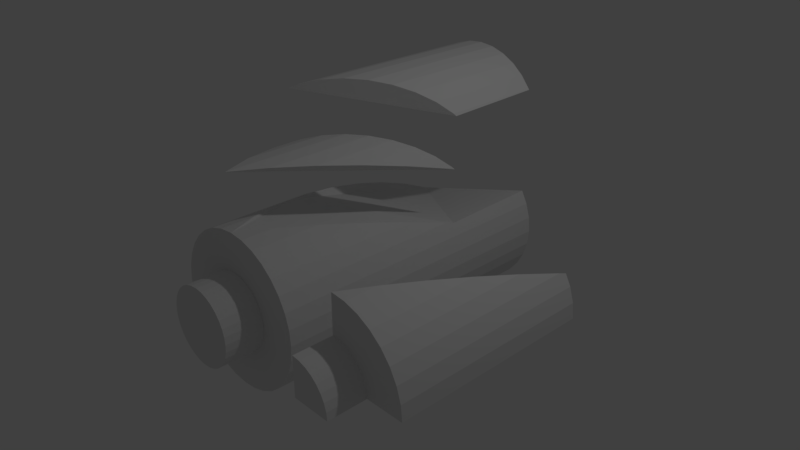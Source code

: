 # Source: b7.blend  (saved by Blender 2.78.0; exported with 4.5.12 LTS)
import bpy
from mathutils import Matrix  # noqa: F401  (used for matrix-valued properties, if any)

bpy.ops.wm.read_factory_settings(use_empty=True)
scene = bpy.context.scene
scene.name = 'Scene'

# ---- collections
col_collection_1 = bpy.data.collections.new('Collection 1'); scene.collection.children.link(col_collection_1)

# ---- world
world_world = bpy.data.worlds.new('World'); scene.world = world_world
world_world.color = (0.05088, 0.05088, 0.05088)
world_world.use_sun_shadow = False
world_world.sun_shadow_jitter_overblur = 0.0
world_world.cycles.sampling_method = 'MANUAL'

# ---- cameras
cam_camera = bpy.data.cameras.new('Camera')
cam_camera.clip_end = 100.0
cam_camera.lens = 35.0
cam_camera.sensor_width = 32.0
cam_camera.sensor_height = 18.0
cam_camera.ortho_scale = 7.314
cam_camera.dof.focus_distance = 0.0
cam_camera.dof.aperture_fstop = 128.0

# ---- lights
light_lamp = bpy.data.lights.new('Lamp', 'POINT')
light_lamp.transmission_factor = 0.0
light_lamp.cutoff_distance = 30.0
light_lamp.energy = 100.0
light_lamp.shadow_buffer_clip_start = 1.001
light_lamp.shadow_soft_size = 0.1
light_lamp.shadow_maximum_resolution = 0.006
light_lamp.use_absolute_resolution = True

# ---- meshes
me_cylinder_004 = bpy.data.meshes.new('Cylinder.004')
me_cylinder_004.from_pydata([(0.7654, 3.293, -4.675), (0.961, 3.188, -5.876), (1.111, 3.108, -6.797), (1.414, 2.859, -9.004), (1.663, 2.556, -11.21), (1.697, 2.492, -11.61), (-0.3902, 3.407, -5.876), (-0.7654, 3.293, -5.876), (0.7654, 3.293, -5.876), (0.3902, 3.407, -5.876), (0.0, 3.445, -5.876), (0.0, 3.445, -1.004), (0.3902, 3.407, -2.719), (-0.961, 3.188, -5.876), (-0.7654, 3.293, -4.675), (-0.3902, 3.407, -2.719), (-0.7654, 3.293, -6.203), (-0.3902, 3.407, -6.883), (0.0, 3.445, -7.64), (0.3902, 3.407, -8.442), (0.7654, 3.293, -9.261), (1.111, 3.108, -10.06), (1.414, 2.859, -10.82), (1.663, 2.556, -11.5)], [], [(13, 14, 7), (17, 6, 10, 18), (16, 7, 6, 17), (19, 9, 8, 20), (18, 10, 9, 19), (9, 12, 0, 8), (8, 0, 1), (20, 8, 1, 2, 21), (21, 2, 3, 22), (22, 3, 4, 23), (23, 4, 5), (10, 11, 12, 9), (7, 14, 15, 6), (16, 13, 7), (6, 15, 11, 10), (5, 13, 16, 17, 18, 19, 20, 21, 22, 23), (15, 14, 13, 11), (12, 11, 5, 4, 3, 2, 1, 0), (5, 11, 13)])
me_cylinder_004.use_remesh_preserve_volume = False
me_cylinder_004.use_remesh_preserve_attributes = False
me_cylinder_004.use_mirror_vertex_groups = False
me_cylinder_004.update()
me_cylinder_003 = bpy.data.meshes.new('Cylinder.003')
me_cylinder_003.from_pydata([(0.0, 4.794, -17.0), (0.3902, 4.756, -17.0), (0.7654, 4.642, -17.0), (1.111, 4.457, -17.0), (1.414, 4.209, -17.0), (1.663, 3.906, -17.0), (-2.0, 2.794, -17.0), (-1.962, 3.185, -17.0), (-1.848, 3.56, -17.0), (-1.663, 3.906, -17.0), (-1.414, 4.209, -17.0), (-1.111, 4.457, -17.0), (-0.7654, 4.642, -17.0), (-0.3902, 4.756, -17.0), (0.3902, 4.756, -11.61), (0.7654, 4.642, -11.61), (1.111, 4.457, -11.61), (1.414, 4.209, -11.61), (1.663, 3.906, -11.61), (-1.663, 3.906, -11.61), (-1.414, 4.209, -11.61), (-1.111, 4.457, -11.61), (-0.7654, 4.642, -11.61), (-0.3902, 4.756, -11.61), (0.0, 4.794, -11.61), (1.697, 3.841, -11.61), (-1.962, 3.185, -15.29), (-1.848, 3.56, -13.33), (-1.697, 3.841, -11.61), (-1.663, 3.906, -11.21), (-1.414, 4.209, -9.004), (-1.111, 4.457, -6.797), (-0.961, 4.538, -5.876), (-0.7654, 4.642, -6.203), (-0.3902, 4.756, -6.883), (0.0, 4.794, -7.64), (0.3902, 4.756, -8.442), (0.7654, 4.642, -9.261), (1.111, 4.457, -10.06), (1.414, 4.209, -10.82), (1.663, 3.906, -11.5), (1.674, 3.885, -17.0), (-0.163, 3.34, -17.0)], [], [(28, 29, 19), (0, 24, 14, 1), (1, 14, 15, 2), (2, 15, 16, 3), (3, 16, 17, 4), (4, 17, 18, 5), (9, 19, 20, 10), (10, 20, 21, 11), (11, 21, 22, 12), (12, 22, 23, 13), (13, 23, 24, 0), (20, 30, 31, 21), (19, 29, 30, 20), (8, 27, 28, 19, 9), (7, 26, 27, 8), (7, 6, 26), (17, 39, 40, 18), (16, 38, 39, 17), (15, 37, 38, 16), (14, 36, 37, 15), (24, 35, 36, 14), (23, 34, 35, 24), (22, 33, 34, 23), (21, 31, 32, 33, 22), (18, 40, 25), (5, 18, 25, 41), (0, 1, 2, 3, 4, 5, 41, 42, 6, 7, 8, 9, 10, 11, 12, 13), (25, 6, 41), (39, 38, 37, 36, 35, 34, 33, 32, 25, 40), (31, 30, 29, 28, 27, 26, 6, 32), (6, 25, 32)])
me_cylinder_003.use_remesh_preserve_volume = False
me_cylinder_003.use_remesh_preserve_attributes = False
me_cylinder_003.use_mirror_vertex_groups = False
me_cylinder_003.update()
me_cylinder_001 = bpy.data.meshes.new('Cylinder.001')
me_cylinder_001.from_pydata([(0.0, 1.0, -1.0), (0.0, 1.0, 1.0), (0.1951, 0.9808, -1.0), (0.1951, 0.9808, 1.0), (0.3827, 0.9239, -1.0), (0.3827, 0.9239, 1.0), (0.5556, 0.8315, -1.0), (0.5556, 0.8315, 1.0), (0.7071, 0.7071, -1.0), (0.7071, 0.7071, 1.0), (0.8315, 0.5556, -1.0), (0.8315, 0.5556, 1.0), (0.9239, 0.3827, -1.0), (0.9239, 0.3827, 1.0), (0.9808, 0.1951, -1.0), (0.9808, 0.1951, 1.0), (1.0, 7.55e-08, -1.0), (1.0, 7.55e-08, 1.0), (0.9808, -0.1951, -1.0), (0.9808, -0.1951, 1.0), (0.9239, -0.3827, -1.0), (0.9239, -0.3827, 1.0), (0.8315, -0.5556, -1.0), (0.8315, -0.5556, 1.0), (0.7071, -0.7071, -1.0), (0.7071, -0.7071, 1.0), (0.5556, -0.8315, -1.0), (0.5556, -0.8315, 1.0), (0.3827, -0.9239, -1.0), (0.3827, -0.9239, 1.0), (0.1951, -0.9808, -1.0), (0.1951, -0.9808, 1.0), (-3.258e-07, -1.0, -1.0), (-3.258e-07, -1.0, 1.0), (-0.1951, -0.9808, -1.0), (-0.1951, -0.9808, 1.0), (-0.3827, -0.9239, -1.0), (-0.3827, -0.9239, 1.0), (-0.5556, -0.8315, -1.0), (-0.5556, -0.8315, 1.0), (-0.7071, -0.7071, -1.0), (-0.7071, -0.7071, 1.0), (-0.8315, -0.5556, -1.0), (-0.8315, -0.5556, 1.0), (-0.9239, -0.3827, -1.0), (-0.9239, -0.3827, 1.0), (-0.9808, -0.1951, -1.0), (-0.9808, -0.1951, 1.0), (-1.0, 9.656e-07, -1.0), (-1.0, 9.656e-07, 1.0), (-0.9808, 0.1951, -1.0), (-0.9808, 0.1951, 1.0), (-0.9239, 0.3827, -1.0), (-0.9239, 0.3827, 1.0), (-0.8315, 0.5556, -1.0), (-0.8315, 0.5556, 1.0), (-0.7071, 0.7071, -1.0), (-0.7071, 0.7071, 1.0), (-0.5556, 0.8315, -1.0), (-0.5556, 0.8315, 1.0), (-0.3827, 0.9239, -1.0), (-0.3827, 0.9239, 1.0), (-0.1951, 0.9808, -1.0), (-0.1951, 0.9808, 1.0), (0.0, 2.0, -1.004), (0.3902, 1.962, -1.004), (0.7654, 1.848, -1.004), (1.111, 1.663, -1.004), (1.414, 1.414, -1.004), (1.663, 1.111, -17.0), (1.663, 1.111, -1.004), (1.848, 0.7654, -17.0), (1.848, 0.7654, -1.004), (1.962, 0.3902, -17.0), (1.962, 0.3902, -1.004), (2.0, -4.58e-08, -17.0), (2.0, -4.58e-08, -1.004), (1.962, -0.3902, -17.0), (1.962, -0.3902, -1.004), (1.848, -0.7654, -17.0), (1.848, -0.7654, -1.004), (1.663, -1.111, -17.0), (1.663, -1.111, -1.004), (1.414, -1.414, -17.0), (1.414, -1.414, -1.004), (1.111, -1.663, -17.0), (1.111, -1.663, -1.004), (0.7654, -1.848, -17.0), (0.7654, -1.848, -1.004), (0.3902, -1.962, -17.0), (0.3902, -1.962, -1.004), (-6.517e-07, -2.0, -17.0), (-6.517e-07, -2.0, -1.004), (-0.3902, -1.962, -17.0), (-0.3902, -1.962, -1.004), (-0.7654, -1.848, -17.0), (-0.7654, -1.848, -1.004), (-1.111, -1.663, -17.0), (-1.111, -1.663, -1.004), (-1.414, -1.414, -17.0), (-1.414, -1.414, -1.004), (-1.663, -1.111, -17.0), (-1.663, -1.111, -1.004), (-1.848, -0.7654, -17.0), (-1.848, -0.7654, -1.004), (-1.962, -0.3902, -17.0), (-1.962, -0.3902, -1.004), (-2.0, 1.734e-06, -17.0), (-2.0, 1.734e-06, -1.004), (-1.962, 0.3902, -1.004), (-1.848, 0.7654, -1.004), (-1.663, 1.111, -1.004), (-1.414, 1.414, -1.004), (-1.111, 1.663, -1.004), (-0.7654, 1.848, -1.004), (-0.3902, 1.962, -1.004), (4.29, 0.5556, 1.0), (4.29, 0.5556, -1.0), (4.166, 0.7071, 1.0), (1.111, 1.663, -5.876), (1.414, 1.414, -5.876), (1.663, 1.111, -5.876), (1.848, 0.7654, -5.876), (1.962, 0.3902, -5.876), (2.0, -4.58e-08, -5.876), (1.962, -0.3902, -5.876), (1.848, -0.7654, -5.876), (1.663, -1.111, -5.876), (1.414, -1.414, -5.876), (1.111, -1.663, -5.876), (0.7654, -1.848, -5.876), (0.3902, -1.962, -5.876), (-6.517e-07, -2.0, -5.876), (-0.3902, -1.962, -5.876), (-0.7654, -1.848, -5.876), (-1.111, -1.663, -5.876), (-1.414, -1.414, -5.876), (-1.663, -1.111, -5.876), (-1.848, -0.7654, -5.876), (-1.962, -0.3902, -5.876), (-2.0, 1.734e-06, -5.876), (-1.962, 0.3902, -5.876), (-1.848, 0.7654, -5.876), (-1.663, 1.111, -5.876), (-1.414, 1.414, -5.876), (-1.111, 1.663, -5.876), (4.166, 0.7071, -1.0), (4.014, 0.8315, 1.0), (1.848, 0.7654, -11.61), (1.962, 0.3902, -11.61), (2.0, -4.58e-08, -11.61), (1.962, -0.3902, -11.61), (1.848, -0.7654, -11.61), (1.663, -1.111, -11.61), (1.414, -1.414, -11.61), (1.111, -1.663, -11.61), (0.7654, -1.848, -11.61), (0.3902, -1.962, -11.61), (-6.517e-07, -2.0, -11.61), (-0.3902, -1.962, -11.61), (-0.7654, -1.848, -11.61), (-1.111, -1.663, -11.61), (-1.414, -1.414, -11.61), (-1.663, -1.111, -11.61), (-1.848, -0.7654, -11.61), (-1.962, -0.3902, -11.61), (-2.0, 1.734e-06, -11.61), (-1.962, 0.3902, -11.61), (-1.848, 0.7654, -11.61), (0.0, 5.205e-07, 1.0), (0.0, 5.205e-07, -1.0), (0.3902, -1.962, -2.719), (0.7654, -1.848, -4.675), (0.961, -1.743, -5.876), (1.111, -1.663, -6.797), (1.414, -1.414, -9.004), (1.663, -1.111, -11.21), (1.697, -1.047, -11.61), (1.848, -0.7654, -13.33), (1.962, -0.3902, -15.29), (1.962, 0.3902, -15.29), (1.848, 0.7654, -13.33), (1.697, 1.047, -11.61), (1.663, 1.111, -11.21), (1.414, 1.414, -9.004), (1.111, 1.663, -6.797), (0.961, 1.743, -5.876), (0.7654, 1.848, -4.675), (0.3902, 1.962, -2.719), (0.0, 8.443e-07, -17.0), (-1.962, 0.3902, -15.29), (-1.848, 0.7654, -13.33), (-1.697, 1.047, -11.61), (-1.663, 1.111, -11.21), (-1.414, 1.414, -9.004), (-1.111, 1.663, -6.797), (-0.961, 1.743, -5.876), (-0.7654, 1.848, -4.675), (-0.3902, 1.962, -2.719), (-1.962, -0.3902, -15.29), (-1.848, -0.7654, -13.33), (-1.697, -1.047, -11.61), (-1.663, -1.111, -11.21), (-1.414, -1.414, -9.004), (-1.111, -1.663, -6.797), (-0.961, -1.743, -5.876), (-0.7654, -1.848, -4.675), (-0.3902, -1.962, -2.719), (4.014, 0.8315, -1.0), (3.841, 0.9239, 1.0), (3.841, 0.9239, -1.0), (3.654, 0.9808, 1.0), (3.654, 0.9808, -1.0), (3.459, 1.0, 1.0), (3.459, 1.0, -1.0), (1.663, 1.111, -11.5), (1.674, 1.091, -17.0), (-0.163, 0.5453, -17.0), (4.382, 0.3827, -1.0), (4.382, 0.3827, 1.0), (4.439, 0.1951, -1.0), (4.439, 0.1951, 1.0), (4.459, 7.55e-08, -1.0), (4.459, 7.55e-08, 1.0), (3.459, 2.0, -1.004), (3.849, 1.962, -1.004), (4.224, 1.848, -1.004), (4.57, 1.663, -1.004), (4.873, 1.414, -1.004), (5.122, 1.111, -1.004), (5.306, 0.7654, -1.004), (5.42, 0.3902, -1.004), (5.459, -4.58e-08, -1.004), (4.57, 1.663, -5.876), (4.873, 1.414, -5.876), (5.122, 1.111, -5.876), (5.306, 0.7654, -5.876), (5.42, 0.3902, -5.876), (5.459, -4.58e-08, -5.876), (5.306, 0.7654, -11.61), (5.42, 0.3902, -11.61), (5.459, -4.58e-08, -11.61), (3.459, 5.205e-07, 1.0), (3.459, 5.205e-07, -1.0), (5.156, 1.047, -11.61), (5.122, 1.111, -11.21), (4.873, 1.414, -9.004), (4.57, 1.663, -6.797), (4.42, 1.743, -5.876), (4.224, 1.848, -4.675), (3.849, 1.962, -2.719)], [(169, 49), (1, 33), (170, 48), (0, 32), (32, 92), (48, 108), (16, 76), (0, 64), (17, 169), (16, 170), (124, 140), (189, 107), (75, 189), (69, 216), (189, 217)], [(0, 1, 3, 2), (2, 3, 5, 4), (4, 5, 7, 6), (6, 7, 9, 8), (8, 9, 11, 10), (10, 11, 13, 12), (12, 13, 15, 14), (14, 15, 17, 16), (16, 17, 19, 18), (18, 19, 21, 20), (20, 21, 23, 22), (22, 23, 25, 24), (24, 25, 27, 26), (26, 27, 29, 28), (28, 29, 31, 30), (30, 31, 33, 32), (32, 33, 35, 34), (34, 35, 37, 36), (36, 37, 39, 38), (38, 39, 41, 40), (40, 41, 43, 42), (42, 43, 45, 44), (44, 45, 47, 46), (46, 47, 49, 48), (48, 49, 51, 50), (50, 51, 53, 52), (52, 53, 55, 54), (54, 55, 57, 56), (56, 57, 59, 58), (58, 59, 61, 60), (3, 1, 63, 61, 59, 57, 55, 53, 51, 49, 47, 45, 43, 41, 39, 37, 35, 33, 31, 29, 27, 25, 23, 21, 19, 17, 15, 13, 11, 9, 7, 5), (60, 61, 63, 62), (62, 63, 1, 0), (0, 2, 4, 6, 8, 10, 12, 14, 16, 18, 20, 22, 24, 26, 28, 30, 32, 34, 36, 38, 40, 42, 44, 46, 48, 50, 52, 54, 56, 58, 60, 62), (64, 65, 188), (188, 65, 66, 187), (187, 66, 67, 119, 186), (119, 67, 68, 120), (120, 68, 70, 121), (121, 70, 72, 122), (122, 72, 74, 123), (123, 74, 76, 124), (80, 126, 125, 78), (126, 80, 82, 127), (171, 131, 130, 172), (127, 82, 84, 128), (128, 84, 86, 129), (78, 125, 124, 76), (92, 132, 131, 171), (92, 94, 207), (207, 94, 96, 206), (206, 96, 98, 135, 205), (135, 98, 100, 136), (136, 100, 102, 137), (137, 102, 104, 138), (138, 104, 106, 139), (139, 106, 108, 140), (140, 108, 109, 141), (141, 109, 110, 142), (142, 110, 111, 143), (143, 111, 112, 144), (144, 112, 113, 145), (210, 209, 147, 208), (65, 64, 115, 114, 113, 112, 111, 110, 109, 108, 106, 104, 102, 100, 98, 96, 94, 92, 90, 88, 86, 84, 82, 80, 78, 76, 74, 72, 70, 68, 67, 66), (197, 114, 115, 198), (198, 115, 64), (107, 217, 216, 71, 73, 75, 77, 79, 81, 83, 85, 87, 89, 91, 93, 95, 97, 99, 101, 103, 105), (224, 225, 250), (212, 211, 209, 210), (195, 145, 196), (194, 144, 145, 195), (193, 143, 144, 194), (167, 141, 142, 168), (166, 140, 141, 167), (165, 139, 140, 166), (164, 138, 139, 165), (202, 137, 138, 164, 201), (203, 136, 137, 202), (204, 135, 136, 203), (204, 205, 135), (159, 133, 134, 160), (158, 132, 133, 159), (157, 131, 132, 158), (156, 130, 131, 157), (174, 129, 173), (175, 128, 129, 174), (176, 127, 128, 175), (177, 176, 153), (151, 125, 126, 152), (150, 124, 125, 151), (149, 123, 124, 150), (148, 122, 123, 149), (183, 121, 122, 148, 182), (184, 120, 121, 183), (185, 119, 120, 184), (185, 186, 119), (218, 219, 221, 220), (250, 225, 226, 249), (181, 182, 148), (181, 148, 149, 180), (180, 149, 150, 75), (75, 150, 151, 179), (179, 151, 152, 178), (178, 152, 177), (81, 153, 154, 83), (83, 154, 155, 85), (85, 155, 156, 87), (87, 156, 157, 89), (89, 157, 158, 91), (91, 158, 159, 93), (93, 159, 160, 95), (95, 160, 161, 97), (97, 161, 162, 99), (99, 162, 163, 101), (200, 201, 164), (200, 164, 165, 199), (199, 165, 166, 107), (107, 166, 167, 190), (190, 167, 168, 191), (191, 168, 192), (173, 172, 130), (77, 179, 178, 79), (79, 178, 177, 153, 81), (152, 126, 127, 176, 177), (153, 176, 175, 154), (154, 175, 174, 155), (155, 174, 173, 130, 156), (129, 86, 88, 172, 173), (90, 171, 172, 88), (90, 92, 171), (77, 75, 179), (220, 221, 223, 222), (117, 116, 219, 218), (146, 118, 116, 117), (198, 64, 196, 197), (64, 188, 187, 186, 185, 184, 183, 182), (215, 183, 182), (216, 182, 181, 71), (71, 181, 180, 73), (73, 180, 75), (249, 226, 227, 233, 248), (208, 147, 118, 146), (145, 113, 114, 197, 196), (214, 213, 211, 212), (168, 142, 143, 193, 192), (107, 190, 191, 192, 193, 194, 195, 196), (107, 196, 182), (233, 227, 228, 234), (133, 207, 206, 134), (134, 206, 205), (160, 134, 205, 204, 161), (161, 204, 203, 162), (162, 203, 202, 163), (163, 202, 201), (101, 163, 201, 200, 103), (103, 200, 199, 105), (105, 199, 107), (132, 92, 207, 133), (182, 196, 64), (216, 107, 182), (234, 228, 229, 235), (235, 229, 230, 236), (236, 230, 231, 237), (237, 231, 232, 238), (240, 237, 238, 241), (239, 236, 237, 240), (245, 235, 236, 239, 244), (246, 234, 235, 245), (247, 233, 234, 246), (247, 248, 233), (244, 239, 240, 241), (224, 250, 249, 248, 247, 246, 245, 244), (214, 243, 242, 213), (223, 221, 219, 116, 118, 147, 209, 211, 213, 242), (244, 243, 224), (244, 241, 243), (232, 243, 241), (222, 223, 242, 243), (218, 220, 222, 232, 231, 230, 229, 228, 227, 226, 225, 224, 214, 212, 210, 208, 146, 117)])
me_cylinder_001.use_remesh_preserve_volume = False
me_cylinder_001.use_remesh_preserve_attributes = False
me_cylinder_001.use_mirror_vertex_groups = False
me_cylinder_001.update()

# ---- objects
ob_b7pc = bpy.data.objects.new('b7pc', me_cylinder_004)
ob_b7pa = bpy.data.objects.new('b7pa', me_cylinder_003)
ob_b7pb = bpy.data.objects.new('b7pb', me_cylinder_001)
ob_lamp = bpy.data.objects.new('Lamp', light_lamp)
ob_camera = bpy.data.objects.new('Camera', cam_camera)

# ---- transforms, parenting, visibility, modifiers, constraints
ob_b7pc.location = (0.0, -2.251, 0.0)
ob_b7pc.rotation_euler = (1.571, -0.0, 0.0)
ob_b7pc.scale = (0.5, 0.5, 0.25)
ob_b7pc.hide_viewport = True
ob_b7pc.lineart.crease_threshold = 0.0
ob_b7pa.location = (0.0, -2.251, 0.0)
ob_b7pa.rotation_euler = (1.571, -0.0, 0.0)
ob_b7pa.scale = (0.5, 0.5, 0.25)
ob_b7pa.hide_viewport = True
ob_b7pa.lineart.crease_threshold = 0.0
ob_b7pb.location = (0.0, -2.251, 0.0)
ob_b7pb.rotation_euler = (1.571, -0.0, 0.0)
ob_b7pb.scale = (0.5, 0.5, 0.25)
ob_b7pb.lineart.crease_threshold = 0.0
ob_lamp.location = (4.076, 1.005, 5.904)
ob_lamp.rotation_euler = (0.6503, 0.05522, 1.866)
ob_lamp.lock_rotations_4d = False
ob_lamp.empty_display_type = 'ARROWS'
ob_lamp.color = (0.0, 0.0, 0.0, 0.0)
ob_lamp.lineart.crease_threshold = 0.0
ob_camera.location = (7.481, -6.508, 5.344)
ob_camera.rotation_euler = (1.109, 0.0, 0.8149)
ob_camera.lock_rotations_4d = False
ob_camera.empty_display_type = 'ARROWS'
ob_camera.color = (0.0, 0.0, 0.0, 0.0)
ob_camera.display_type = 'WIRE'
ob_camera.lineart.crease_threshold = 0.0

# ---- collection membership
col_collection_1.objects.link(ob_b7pc)
col_collection_1.objects.link(ob_b7pa)
col_collection_1.objects.link(ob_b7pb)
col_collection_1.objects.link(ob_lamp)
col_collection_1.objects.link(ob_camera)

# ---- scene / render settings (as saved in the file)
scene.camera = ob_camera
scene.frame_start = 1; scene.frame_end = 250; scene.frame_set(1)
scene.render.engine = 'BLENDER_EEVEE_NEXT'
scene.render.resolution_percentage = 50
scene.render.dither_intensity = 0.0
scene.cycles.use_denoising = False
scene.cycles.samples = 128
scene.cycles.sampling_pattern = 'TABULATED_SOBOL'
scene.cycles.light_sampling_threshold = 0.0
scene.cycles.use_adaptive_sampling = False
scene.cycles.use_light_tree = False
scene.cycles.blur_glossy = 0.0
scene.cycles.sample_clamp_indirect = 0.0
scene.view_settings.view_transform = 'Standard'
bpy.context.view_layer.update()

